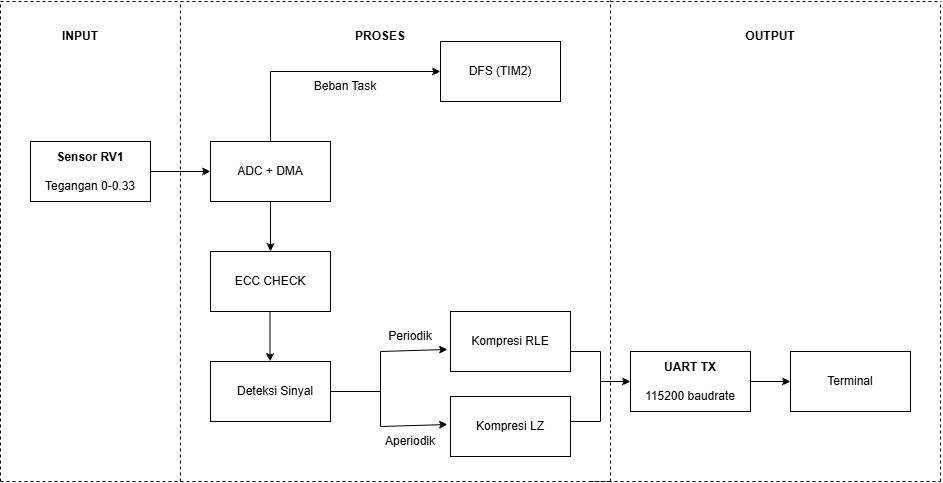

The diagram above was exported from draw.io. Its source (the exported page's mxGraphModel, read from the mxfile embedded in the PNG):
<mxGraphModel dx="766" dy="465" grid="1" gridSize="10" guides="1" tooltips="1" connect="1" arrows="1" fold="1" page="1" pageScale="1" pageWidth="827" pageHeight="1169" math="0" shadow="0">
  <root>
    <mxCell id="0" />
    <mxCell id="1" parent="0" />
    <mxCell id="_pytxqdo1bHXNdRGy0uC-1" parent="1" style="rounded=0;whiteSpace=wrap;html=1;" value="" vertex="1">
      <mxGeometry height="60" width="120" x="80" y="200" as="geometry" />
    </mxCell>
    <mxCell id="_pytxqdo1bHXNdRGy0uC-2" parent="1" style="text;html=1;whiteSpace=wrap;strokeColor=none;fillColor=none;align=center;verticalAlign=middle;rounded=0;" value="&lt;b&gt;Sensor RV1&lt;/b&gt;&lt;div&gt;&lt;br&gt;&lt;/div&gt;&lt;div&gt;Tegangan 0-0.33&lt;/div&gt;" vertex="1">
      <mxGeometry height="30" width="120" x="80" y="215" as="geometry" />
    </mxCell>
    <mxCell id="_pytxqdo1bHXNdRGy0uC-3" parent="1" style="rounded=0;whiteSpace=wrap;html=1;" value="" vertex="1">
      <mxGeometry height="60" width="120" x="260" y="200" as="geometry" />
    </mxCell>
    <mxCell id="_pytxqdo1bHXNdRGy0uC-4" parent="1" style="rounded=0;whiteSpace=wrap;html=1;" value="" vertex="1">
      <mxGeometry height="60" width="120" x="490" y="100" as="geometry" />
    </mxCell>
    <mxCell id="_pytxqdo1bHXNdRGy0uC-5" parent="1" style="rounded=0;whiteSpace=wrap;html=1;" value="" vertex="1">
      <mxGeometry height="60" width="120" x="260" y="310" as="geometry" />
    </mxCell>
    <mxCell id="_pytxqdo1bHXNdRGy0uC-6" parent="1" style="rounded=0;whiteSpace=wrap;html=1;" value="" vertex="1">
      <mxGeometry height="60" width="120" x="260" y="420" as="geometry" />
    </mxCell>
    <mxCell id="_pytxqdo1bHXNdRGy0uC-7" parent="1" style="rounded=0;whiteSpace=wrap;html=1;" value="" vertex="1">
      <mxGeometry height="60" width="120" x="500" y="370" as="geometry" />
    </mxCell>
    <mxCell id="_pytxqdo1bHXNdRGy0uC-8" parent="1" style="rounded=0;whiteSpace=wrap;html=1;" value="" vertex="1">
      <mxGeometry height="60" width="120" x="500" y="455" as="geometry" />
    </mxCell>
    <mxCell id="_pytxqdo1bHXNdRGy0uC-9" parent="1" style="rounded=0;whiteSpace=wrap;html=1;" value="" vertex="1">
      <mxGeometry height="60" width="120" x="680" y="410" as="geometry" />
    </mxCell>
    <mxCell id="_pytxqdo1bHXNdRGy0uC-10" parent="1" style="rounded=0;whiteSpace=wrap;html=1;" value="" vertex="1">
      <mxGeometry height="60" width="120" x="840" y="410" as="geometry" />
    </mxCell>
    <mxCell id="_pytxqdo1bHXNdRGy0uC-11" parent="1" style="text;html=1;whiteSpace=wrap;strokeColor=none;fillColor=none;align=center;verticalAlign=middle;rounded=0;" value="ADC + DMA" vertex="1">
      <mxGeometry height="30" width="90" x="275" y="215" as="geometry" />
    </mxCell>
    <mxCell id="_pytxqdo1bHXNdRGy0uC-12" parent="1" style="text;html=1;whiteSpace=wrap;strokeColor=none;fillColor=none;align=center;verticalAlign=middle;rounded=0;" value="DFS (TIM2)" vertex="1">
      <mxGeometry height="30" width="100" x="500" y="115" as="geometry" />
    </mxCell>
    <mxCell id="_pytxqdo1bHXNdRGy0uC-13" parent="1" style="text;html=1;whiteSpace=wrap;strokeColor=none;fillColor=none;align=center;verticalAlign=middle;rounded=0;" value="ECC CHECK" vertex="1">
      <mxGeometry height="30" width="100" x="270" y="325" as="geometry" />
    </mxCell>
    <mxCell id="_pytxqdo1bHXNdRGy0uC-14" parent="1" style="text;html=1;whiteSpace=wrap;strokeColor=none;fillColor=none;align=center;verticalAlign=middle;rounded=0;" value="Deteksi Sinyal" vertex="1">
      <mxGeometry height="30" width="90" x="280" y="435" as="geometry" />
    </mxCell>
    <mxCell id="_pytxqdo1bHXNdRGy0uC-15" parent="1" style="text;html=1;whiteSpace=wrap;strokeColor=none;fillColor=none;align=center;verticalAlign=middle;rounded=0;" value="Kompresi RLE" vertex="1">
      <mxGeometry height="30" width="110" x="505" y="385" as="geometry" />
    </mxCell>
    <mxCell id="_pytxqdo1bHXNdRGy0uC-16" parent="1" style="text;html=1;whiteSpace=wrap;strokeColor=none;fillColor=none;align=center;verticalAlign=middle;rounded=0;" value="Kompresi LZ" vertex="1">
      <mxGeometry height="30" width="80" x="520" y="470" as="geometry" />
    </mxCell>
    <mxCell id="_pytxqdo1bHXNdRGy0uC-17" parent="1" style="text;html=1;whiteSpace=wrap;strokeColor=none;fillColor=none;align=center;verticalAlign=middle;rounded=0;" value="&lt;b&gt;UART TX&lt;/b&gt;&lt;div&gt;&lt;br&gt;&lt;/div&gt;&lt;div&gt;115200 baudrate&lt;/div&gt;" vertex="1">
      <mxGeometry height="30" width="120" x="680" y="425" as="geometry" />
    </mxCell>
    <mxCell id="_pytxqdo1bHXNdRGy0uC-18" parent="1" style="text;html=1;whiteSpace=wrap;strokeColor=none;fillColor=none;align=center;verticalAlign=middle;rounded=0;" value="Terminal" vertex="1">
      <mxGeometry height="30" width="60" x="870" y="425" as="geometry" />
    </mxCell>
    <mxCell id="_pytxqdo1bHXNdRGy0uC-19" edge="1" parent="1" style="endArrow=classic;html=1;rounded=0;entryX=0;entryY=0.5;entryDx=0;entryDy=0;" target="_pytxqdo1bHXNdRGy0uC-3" value="">
      <mxGeometry height="50" relative="1" width="50" as="geometry">
        <mxPoint x="200" y="230" as="sourcePoint" />
        <mxPoint x="250" y="180" as="targetPoint" />
      </mxGeometry>
    </mxCell>
    <mxCell id="_pytxqdo1bHXNdRGy0uC-20" edge="1" parent="1" style="endArrow=none;html=1;rounded=0;" value="">
      <mxGeometry height="50" relative="1" width="50" as="geometry">
        <mxPoint x="320" y="200" as="sourcePoint" />
        <mxPoint x="320" y="130" as="targetPoint" />
      </mxGeometry>
    </mxCell>
    <mxCell id="_pytxqdo1bHXNdRGy0uC-21" edge="1" parent="1" style="endArrow=classic;html=1;rounded=0;entryX=0;entryY=0.5;entryDx=0;entryDy=0;" target="_pytxqdo1bHXNdRGy0uC-4" value="">
      <mxGeometry height="50" relative="1" width="50" as="geometry">
        <mxPoint x="320" y="130" as="sourcePoint" />
        <mxPoint x="370" y="80" as="targetPoint" />
      </mxGeometry>
    </mxCell>
    <mxCell id="_pytxqdo1bHXNdRGy0uC-22" edge="1" parent="1" style="endArrow=classic;html=1;rounded=0;entryX=0.5;entryY=0;entryDx=0;entryDy=0;" target="_pytxqdo1bHXNdRGy0uC-5" value="">
      <mxGeometry height="50" relative="1" width="50" as="geometry">
        <mxPoint x="320" y="260" as="sourcePoint" />
        <mxPoint x="370" y="210" as="targetPoint" />
      </mxGeometry>
    </mxCell>
    <mxCell id="_pytxqdo1bHXNdRGy0uC-23" edge="1" parent="1" style="endArrow=classic;html=1;rounded=0;entryX=0.5;entryY=0;entryDx=0;entryDy=0;" value="">
      <mxGeometry height="50" relative="1" width="50" as="geometry">
        <mxPoint x="319.5" y="370" as="sourcePoint" />
        <mxPoint x="319.5" y="420" as="targetPoint" />
      </mxGeometry>
    </mxCell>
    <mxCell id="_pytxqdo1bHXNdRGy0uC-24" edge="1" parent="1" style="endArrow=none;html=1;rounded=0;" value="">
      <mxGeometry height="50" relative="1" width="50" as="geometry">
        <mxPoint x="380" y="450" as="sourcePoint" />
        <mxPoint x="430" y="450" as="targetPoint" />
      </mxGeometry>
    </mxCell>
    <mxCell id="_pytxqdo1bHXNdRGy0uC-25" edge="1" parent="1" style="endArrow=none;html=1;rounded=0;" value="">
      <mxGeometry height="50" relative="1" width="50" as="geometry">
        <mxPoint x="430" y="450" as="sourcePoint" />
        <mxPoint x="430" y="410" as="targetPoint" />
      </mxGeometry>
    </mxCell>
    <mxCell id="_pytxqdo1bHXNdRGy0uC-26" edge="1" parent="1" style="endArrow=classic;html=1;rounded=0;entryX=-0.025;entryY=0.633;entryDx=0;entryDy=0;entryPerimeter=0;" target="_pytxqdo1bHXNdRGy0uC-7" value="">
      <mxGeometry height="50" relative="1" width="50" as="geometry">
        <mxPoint x="430" y="410" as="sourcePoint" />
        <mxPoint x="480" y="360" as="targetPoint" />
      </mxGeometry>
    </mxCell>
    <mxCell id="_pytxqdo1bHXNdRGy0uC-27" edge="1" parent="1" style="endArrow=none;html=1;rounded=0;" value="">
      <mxGeometry height="50" relative="1" width="50" as="geometry">
        <mxPoint x="430" y="485" as="sourcePoint" />
        <mxPoint x="430" y="445" as="targetPoint" />
      </mxGeometry>
    </mxCell>
    <mxCell id="_pytxqdo1bHXNdRGy0uC-28" edge="1" parent="1" style="endArrow=classic;html=1;rounded=0;entryX=-0.025;entryY=0.633;entryDx=0;entryDy=0;entryPerimeter=0;" value="">
      <mxGeometry height="50" relative="1" width="50" as="geometry">
        <mxPoint x="430" y="485" as="sourcePoint" />
        <mxPoint x="497" y="483" as="targetPoint" />
      </mxGeometry>
    </mxCell>
    <mxCell id="_pytxqdo1bHXNdRGy0uC-30" edge="1" parent="1" style="endArrow=none;html=1;rounded=0;" value="">
      <mxGeometry height="50" relative="1" width="50" as="geometry">
        <mxPoint x="620" y="410" as="sourcePoint" />
        <mxPoint x="650" y="410" as="targetPoint" />
      </mxGeometry>
    </mxCell>
    <mxCell id="_pytxqdo1bHXNdRGy0uC-32" edge="1" parent="1" style="endArrow=classic;html=1;rounded=0;entryX=0;entryY=0.5;entryDx=0;entryDy=0;" target="_pytxqdo1bHXNdRGy0uC-17" value="">
      <mxGeometry height="50" relative="1" width="50" as="geometry">
        <mxPoint x="650" y="440" as="sourcePoint" />
        <mxPoint x="700" y="390" as="targetPoint" />
      </mxGeometry>
    </mxCell>
    <mxCell id="_pytxqdo1bHXNdRGy0uC-33" edge="1" parent="1" style="endArrow=none;html=1;rounded=0;" value="">
      <mxGeometry height="50" relative="1" width="50" as="geometry">
        <mxPoint x="650" y="440" as="sourcePoint" />
        <mxPoint x="650" y="410" as="targetPoint" />
      </mxGeometry>
    </mxCell>
    <mxCell id="_pytxqdo1bHXNdRGy0uC-34" edge="1" parent="1" style="endArrow=none;html=1;rounded=0;" value="">
      <mxGeometry height="50" relative="1" width="50" as="geometry">
        <mxPoint x="650" y="480" as="sourcePoint" />
        <mxPoint x="650" y="440" as="targetPoint" />
      </mxGeometry>
    </mxCell>
    <mxCell id="_pytxqdo1bHXNdRGy0uC-35" edge="1" parent="1" style="endArrow=none;html=1;rounded=0;" value="">
      <mxGeometry height="50" relative="1" width="50" as="geometry">
        <mxPoint x="620" y="480" as="sourcePoint" />
        <mxPoint x="650" y="480" as="targetPoint" />
      </mxGeometry>
    </mxCell>
    <mxCell id="_pytxqdo1bHXNdRGy0uC-36" edge="1" parent="1" style="endArrow=classic;html=1;rounded=0;entryX=0;entryY=0.5;entryDx=0;entryDy=0;" target="_pytxqdo1bHXNdRGy0uC-10" value="">
      <mxGeometry height="50" relative="1" width="50" as="geometry">
        <mxPoint x="800" y="440" as="sourcePoint" />
        <mxPoint x="850" y="390" as="targetPoint" />
      </mxGeometry>
    </mxCell>
    <mxCell id="_pytxqdo1bHXNdRGy0uC-37" edge="1" parent="1" style="endArrow=none;dashed=1;html=1;rounded=0;" value="">
      <mxGeometry height="50" relative="1" width="50" as="geometry">
        <mxPoint x="50" y="540" as="sourcePoint" />
        <mxPoint x="50" y="60" as="targetPoint" />
      </mxGeometry>
    </mxCell>
    <mxCell id="_pytxqdo1bHXNdRGy0uC-38" edge="1" parent="1" style="endArrow=none;dashed=1;html=1;rounded=0;" value="">
      <mxGeometry height="50" relative="1" width="50" as="geometry">
        <mxPoint x="50" y="540" as="sourcePoint" />
        <mxPoint x="230" y="540" as="targetPoint" />
      </mxGeometry>
    </mxCell>
    <mxCell id="_pytxqdo1bHXNdRGy0uC-39" edge="1" parent="1" style="endArrow=none;dashed=1;html=1;rounded=0;" value="">
      <mxGeometry height="50" relative="1" width="50" as="geometry">
        <mxPoint x="230" y="540" as="sourcePoint" />
        <mxPoint x="230" y="60" as="targetPoint" />
      </mxGeometry>
    </mxCell>
    <mxCell id="_pytxqdo1bHXNdRGy0uC-40" edge="1" parent="1" style="endArrow=none;dashed=1;html=1;rounded=0;" value="">
      <mxGeometry height="50" relative="1" width="50" as="geometry">
        <mxPoint x="50" y="60" as="sourcePoint" />
        <mxPoint x="230" y="60" as="targetPoint" />
      </mxGeometry>
    </mxCell>
    <mxCell id="_pytxqdo1bHXNdRGy0uC-41" edge="1" parent="1" style="endArrow=none;dashed=1;html=1;rounded=0;" value="">
      <mxGeometry height="50" relative="1" width="50" as="geometry">
        <mxPoint x="230" y="540" as="sourcePoint" />
        <mxPoint x="660" y="540" as="targetPoint" />
      </mxGeometry>
    </mxCell>
    <mxCell id="_pytxqdo1bHXNdRGy0uC-42" edge="1" parent="1" style="endArrow=none;dashed=1;html=1;rounded=0;" value="">
      <mxGeometry height="50" relative="1" width="50" as="geometry">
        <mxPoint x="660" y="540" as="sourcePoint" />
        <mxPoint x="660" y="59" as="targetPoint" />
      </mxGeometry>
    </mxCell>
    <mxCell id="_pytxqdo1bHXNdRGy0uC-43" edge="1" parent="1" style="endArrow=none;dashed=1;html=1;rounded=0;" value="">
      <mxGeometry height="50" relative="1" width="50" as="geometry">
        <mxPoint x="230" y="60" as="sourcePoint" />
        <mxPoint x="660" y="60" as="targetPoint" />
      </mxGeometry>
    </mxCell>
    <mxCell id="_pytxqdo1bHXNdRGy0uC-45" edge="1" parent="1" style="endArrow=none;dashed=1;html=1;rounded=0;" value="">
      <mxGeometry height="50" relative="1" width="50" as="geometry">
        <mxPoint x="660" y="60" as="sourcePoint" />
        <mxPoint x="991" y="60" as="targetPoint" />
      </mxGeometry>
    </mxCell>
    <mxCell id="_pytxqdo1bHXNdRGy0uC-46" edge="1" parent="1" style="endArrow=none;dashed=1;html=1;rounded=0;" value="">
      <mxGeometry height="50" relative="1" width="50" as="geometry">
        <mxPoint x="990" y="540" as="sourcePoint" />
        <mxPoint x="990" y="60" as="targetPoint" />
      </mxGeometry>
    </mxCell>
    <mxCell id="_pytxqdo1bHXNdRGy0uC-47" edge="1" parent="1" style="endArrow=none;dashed=1;html=1;rounded=0;" value="">
      <mxGeometry height="50" relative="1" width="50" as="geometry">
        <mxPoint x="640" y="540" as="sourcePoint" />
        <mxPoint x="990" y="540" as="targetPoint" />
      </mxGeometry>
    </mxCell>
    <mxCell id="_pytxqdo1bHXNdRGy0uC-48" parent="1" style="text;html=1;whiteSpace=wrap;strokeColor=none;fillColor=none;align=center;verticalAlign=middle;rounded=0;" value="&lt;b&gt;INPUT&lt;span style=&quot;color: rgba(0, 0, 0, 0); font-family: monospace; font-size: 0px; text-align: start; white-space: nowrap;&quot;&gt;%3CmxGraphModel%3E%3Croot%3E%3CmxCell%20id%3D%220%22%2F%3E%3CmxCell%20id%3D%221%22%20parent%3D%220%22%2F%3E%3CmxCell%20id%3D%222%22%20edge%3D%221%22%20parent%3D%221%22%20style%3D%22endArrow%3Dnone%3Bdashed%3D1%3Bhtml%3D1%3Brounded%3D0%3B%22%20value%3D%22%22%3E%3CmxGeometry%20height%3D%2250%22%20relative%3D%221%22%20width%3D%2250%22%20as%3D%22geometry%22%3E%3CmxPoint%20x%3D%22230%22%20y%3D%22540%22%20as%3D%22sourcePoint%22%2F%3E%3CmxPoint%20x%3D%22660%22%20y%3D%22540%22%20as%3D%22targetPoint%22%2F%3E%3C%2FmxGeometry%3E%3C%2FmxCell%3E%3C%2Froot%3E%3C%2FmxGraphModel%3E&lt;/span&gt;&lt;span style=&quot;color: rgba(0, 0, 0, 0); font-family: monospace; font-size: 0px; text-align: start; white-space: nowrap;&quot;&gt;%3CmxGraphModel%3E%3Croot%3E%3CmxCell%20id%3D%220%22%2F%3E%3CmxCell%20id%3D%221%22%20parent%3D%220%22%2F%3E%3CmxCell%20id%3D%222%22%20edge%3D%221%22%20parent%3D%221%22%20style%3D%22endArrow%3Dnone%3Bdashed%3D1%3Bhtml%3D1%3Brounded%3D0%3B%22%20value%3D%22%22%3E%3CmxGeometry%20height%3D%2250%22%20relative%3D%221%22%20width%3D%2250%22%20as%3D%22geometry%22%3E%3CmxPoint%20x%3D%22230%22%20y%3D%22540%22%20as%3D%22sourcePoint%22%2F%3E%3CmxPoint%20x%3D%22660%22%20y%3D%22540%22%20as%3D%22targetPoint%22%2F%3E%3C%2FmxGeometry%3E%3C%2FmxCell%3E%3C%2Froot%3E%3C%2FmxGraphModel%3E&lt;/span&gt;&lt;span style=&quot;color: rgba(0, 0, 0, 0); font-family: monospace; font-size: 0px; text-align: start; white-space: nowrap;&quot;&gt;%3CmxGraphModel%3E%3Croot%3E%3CmxCell%20id%3D%220%22%2F%3E%3CmxCell%20id%3D%221%22%20parent%3D%220%22%2F%3E%3CmxCell%20id%3D%222%22%20edge%3D%221%22%20parent%3D%221%22%20style%3D%22endArrow%3Dnone%3Bdashed%3D1%3Bhtml%3D1%3Brounded%3D0%3B%22%20value%3D%22%22%3E%3CmxGeometry%20height%3D%2250%22%20relative%3D%221%22%20width%3D%2250%22%20as%3D%22geometry%22%3E%3CmxPoint%20x%3D%22230%22%20y%3D%22540%22%20as%3D%22sourcePoint%22%2F%3E%3CmxPoint%20x%3D%22660%22%20y%3D%22540%22%20as%3D%22targetPoint%22%2F%3E%3C%2FmxGeometry%3E%3C%2FmxCell%3E%3C%2Froot%3E%3C%2FmxGraphModel%3E&lt;/span&gt;&lt;/b&gt;" vertex="1">
      <mxGeometry height="30" width="60" x="100" y="80" as="geometry" />
    </mxCell>
    <mxCell id="_pytxqdo1bHXNdRGy0uC-49" parent="1" style="text;html=1;whiteSpace=wrap;strokeColor=none;fillColor=none;align=center;verticalAlign=middle;rounded=0;" value="&lt;b&gt;PROSES&lt;/b&gt;" vertex="1">
      <mxGeometry height="30" width="60" x="400" y="80" as="geometry" />
    </mxCell>
    <mxCell id="_pytxqdo1bHXNdRGy0uC-50" parent="1" style="text;html=1;whiteSpace=wrap;strokeColor=none;fillColor=none;align=center;verticalAlign=middle;rounded=0;" value="&lt;b&gt;OUTPUT&lt;/b&gt;" vertex="1">
      <mxGeometry height="30" width="60" x="790" y="80" as="geometry" />
    </mxCell>
    <mxCell id="_pytxqdo1bHXNdRGy0uC-51" parent="1" style="text;html=1;whiteSpace=wrap;strokeColor=none;fillColor=none;align=center;verticalAlign=middle;rounded=0;" value="Beban Task" vertex="1">
      <mxGeometry height="30" width="90" x="350" y="130" as="geometry" />
    </mxCell>
    <mxCell id="_pytxqdo1bHXNdRGy0uC-52" parent="1" style="text;html=1;whiteSpace=wrap;strokeColor=none;fillColor=none;align=center;verticalAlign=middle;rounded=0;" value="Periodik" vertex="1">
      <mxGeometry height="30" width="60" x="430" y="380" as="geometry" />
    </mxCell>
    <mxCell id="_pytxqdo1bHXNdRGy0uC-53" parent="1" style="text;html=1;whiteSpace=wrap;strokeColor=none;fillColor=none;align=center;verticalAlign=middle;rounded=0;" value="Aperiodik" vertex="1">
      <mxGeometry height="30" width="60" x="430" y="485" as="geometry" />
    </mxCell>
  </root>
</mxGraphModel>